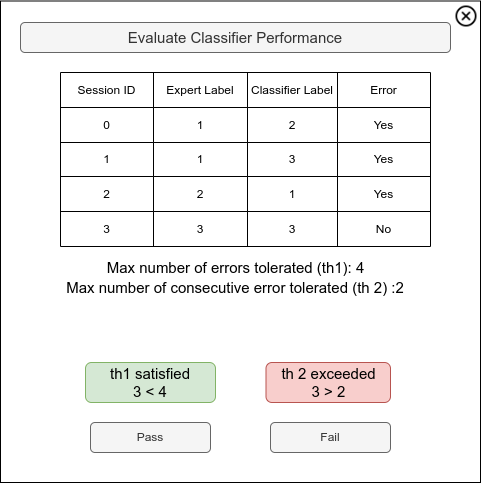

The diagram above was exported from draw.io. Its source (the exported page's mxGraphModel, read from the mxfile embedded in the PNG):
<mxGraphModel dx="1366" dy="754" grid="1" gridSize="10" guides="1" tooltips="1" connect="1" arrows="1" fold="1" page="1" pageScale="1" pageWidth="850" pageHeight="1100" math="0" shadow="0">
  <root>
    <mxCell id="0" />
    <mxCell id="1" parent="0" />
    <mxCell id="fWAnESmdh3rx2afBq7EQ-86" value="" style="rounded=0;whiteSpace=wrap;html=1;" parent="1" vertex="1">
      <mxGeometry x="180" y="38.5" width="480" height="481.5" as="geometry" />
    </mxCell>
    <mxCell id="fWAnESmdh3rx2afBq7EQ-2" value="&lt;font style=&quot;font-size: 15px;&quot;&gt;Evaluate Classifier Performance&lt;/font&gt;" style="rounded=1;whiteSpace=wrap;html=1;fillColor=#f5f5f5;fontColor=#333333;strokeColor=#666666;" parent="1" vertex="1">
      <mxGeometry x="200" y="60" width="430" height="30" as="geometry" />
    </mxCell>
    <mxCell id="fWAnESmdh3rx2afBq7EQ-84" value="Pass" style="rounded=1;whiteSpace=wrap;html=1;fillColor=#f5f5f5;fontColor=#333333;strokeColor=#666666;" parent="1" vertex="1">
      <mxGeometry x="270" y="460" width="120" height="30" as="geometry" />
    </mxCell>
    <mxCell id="fWAnESmdh3rx2afBq7EQ-85" value="Fail" style="rounded=1;whiteSpace=wrap;html=1;fillColor=#f5f5f5;fontColor=#333333;strokeColor=#666666;" parent="1" vertex="1">
      <mxGeometry x="450" y="460" width="120" height="30" as="geometry" />
    </mxCell>
    <mxCell id="fWAnESmdh3rx2afBq7EQ-87" value="" style="shape=image;html=1;verticalAlign=top;verticalLabelPosition=bottom;labelBackgroundColor=#ffffff;imageAspect=0;aspect=fixed;image=https://cdn1.iconfinder.com/data/icons/uiux-001-line/32/UI_UX_UIUX_Reject-128.png" parent="1" vertex="1">
      <mxGeometry x="632" y="40" width="28" height="28" as="geometry" />
    </mxCell>
    <mxCell id="aVLRj7tp9qrpkqVMFD9f-39" value="Max number of errors tolerated (th1): 4" style="text;html=1;align=center;verticalAlign=middle;whiteSpace=wrap;rounded=0;fontSize=15;" vertex="1" parent="1">
      <mxGeometry x="272.5" y="300" width="285" height="10" as="geometry" />
    </mxCell>
    <mxCell id="aVLRj7tp9qrpkqVMFD9f-40" value="Max number of consecutive error tolerated (th 2) :2" style="text;html=1;align=center;verticalAlign=middle;whiteSpace=wrap;rounded=0;fontSize=15;" vertex="1" parent="1">
      <mxGeometry x="245" y="320" width="340" height="10" as="geometry" />
    </mxCell>
    <mxCell id="aVLRj7tp9qrpkqVMFD9f-41" value="th1 satisfied&lt;div&gt;3 &amp;lt; 4&lt;/div&gt;" style="rounded=1;whiteSpace=wrap;html=1;fontSize=15;fillColor=#d5e8d4;strokeColor=#82b366;" vertex="1" parent="1">
      <mxGeometry x="265" y="400" width="130" height="40" as="geometry" />
    </mxCell>
    <mxCell id="aVLRj7tp9qrpkqVMFD9f-42" value="&lt;font style=&quot;font-size: 15px;&quot;&gt;th 2 exceeded&lt;/font&gt;&lt;div&gt;&lt;font style=&quot;font-size: 15px;&quot;&gt;3 &amp;gt; 2&lt;/font&gt;&lt;/div&gt;" style="rounded=1;whiteSpace=wrap;html=1;fillColor=#f8cecc;strokeColor=#b85450;" vertex="1" parent="1">
      <mxGeometry x="445.5" y="400" width="124.5" height="40" as="geometry" />
    </mxCell>
    <mxCell id="aVLRj7tp9qrpkqVMFD9f-102" value="" style="shape=table;startSize=0;container=1;collapsible=0;childLayout=tableLayout;" vertex="1" parent="1">
      <mxGeometry x="240" y="110" width="370" height="174" as="geometry" />
    </mxCell>
    <mxCell id="aVLRj7tp9qrpkqVMFD9f-103" value="" style="shape=tableRow;horizontal=0;startSize=0;swimlaneHead=0;swimlaneBody=0;strokeColor=inherit;top=0;left=0;bottom=0;right=0;collapsible=0;dropTarget=0;fillColor=none;points=[[0,0.5],[1,0.5]];portConstraint=eastwest;" vertex="1" parent="aVLRj7tp9qrpkqVMFD9f-102">
      <mxGeometry width="370" height="35" as="geometry" />
    </mxCell>
    <mxCell id="aVLRj7tp9qrpkqVMFD9f-104" value="Session ID" style="shape=partialRectangle;html=1;whiteSpace=wrap;connectable=0;strokeColor=inherit;overflow=hidden;fillColor=none;top=0;left=0;bottom=0;right=0;pointerEvents=1;" vertex="1" parent="aVLRj7tp9qrpkqVMFD9f-103">
      <mxGeometry width="93" height="35" as="geometry">
        <mxRectangle width="93" height="35" as="alternateBounds" />
      </mxGeometry>
    </mxCell>
    <mxCell id="aVLRj7tp9qrpkqVMFD9f-105" value="&lt;font&gt;Expert Label&lt;/font&gt;" style="shape=partialRectangle;html=1;whiteSpace=wrap;connectable=0;strokeColor=inherit;overflow=hidden;fillColor=none;top=0;left=0;bottom=0;right=0;pointerEvents=1;" vertex="1" parent="aVLRj7tp9qrpkqVMFD9f-103">
      <mxGeometry x="93" width="94" height="35" as="geometry">
        <mxRectangle width="94" height="35" as="alternateBounds" />
      </mxGeometry>
    </mxCell>
    <mxCell id="aVLRj7tp9qrpkqVMFD9f-106" value="&lt;font&gt;Classifier Label&lt;/font&gt;" style="shape=partialRectangle;html=1;whiteSpace=wrap;connectable=0;strokeColor=inherit;overflow=hidden;fillColor=none;top=0;left=0;bottom=0;right=0;pointerEvents=1;" vertex="1" parent="aVLRj7tp9qrpkqVMFD9f-103">
      <mxGeometry x="187" width="90" height="35" as="geometry">
        <mxRectangle width="90" height="35" as="alternateBounds" />
      </mxGeometry>
    </mxCell>
    <mxCell id="aVLRj7tp9qrpkqVMFD9f-107" value="&lt;font&gt;Error&lt;/font&gt;" style="shape=partialRectangle;html=1;whiteSpace=wrap;connectable=0;strokeColor=inherit;overflow=hidden;fillColor=none;top=0;left=0;bottom=0;right=0;pointerEvents=1;" vertex="1" parent="aVLRj7tp9qrpkqVMFD9f-103">
      <mxGeometry x="277" width="93" height="35" as="geometry">
        <mxRectangle width="93" height="35" as="alternateBounds" />
      </mxGeometry>
    </mxCell>
    <mxCell id="aVLRj7tp9qrpkqVMFD9f-108" value="" style="shape=tableRow;horizontal=0;startSize=0;swimlaneHead=0;swimlaneBody=0;strokeColor=inherit;top=0;left=0;bottom=0;right=0;collapsible=0;dropTarget=0;fillColor=none;points=[[0,0.5],[1,0.5]];portConstraint=eastwest;" vertex="1" parent="aVLRj7tp9qrpkqVMFD9f-102">
      <mxGeometry y="35" width="370" height="35" as="geometry" />
    </mxCell>
    <mxCell id="aVLRj7tp9qrpkqVMFD9f-109" value="0" style="shape=partialRectangle;html=1;whiteSpace=wrap;connectable=0;strokeColor=inherit;overflow=hidden;fillColor=none;top=0;left=0;bottom=0;right=0;pointerEvents=1;" vertex="1" parent="aVLRj7tp9qrpkqVMFD9f-108">
      <mxGeometry width="93" height="35" as="geometry">
        <mxRectangle width="93" height="35" as="alternateBounds" />
      </mxGeometry>
    </mxCell>
    <mxCell id="aVLRj7tp9qrpkqVMFD9f-110" value="1" style="shape=partialRectangle;html=1;whiteSpace=wrap;connectable=0;strokeColor=inherit;overflow=hidden;fillColor=none;top=0;left=0;bottom=0;right=0;pointerEvents=1;" vertex="1" parent="aVLRj7tp9qrpkqVMFD9f-108">
      <mxGeometry x="93" width="94" height="35" as="geometry">
        <mxRectangle width="94" height="35" as="alternateBounds" />
      </mxGeometry>
    </mxCell>
    <mxCell id="aVLRj7tp9qrpkqVMFD9f-111" value="2" style="shape=partialRectangle;html=1;whiteSpace=wrap;connectable=0;strokeColor=inherit;overflow=hidden;fillColor=none;top=0;left=0;bottom=0;right=0;pointerEvents=1;" vertex="1" parent="aVLRj7tp9qrpkqVMFD9f-108">
      <mxGeometry x="187" width="90" height="35" as="geometry">
        <mxRectangle width="90" height="35" as="alternateBounds" />
      </mxGeometry>
    </mxCell>
    <mxCell id="aVLRj7tp9qrpkqVMFD9f-112" value="Yes" style="shape=partialRectangle;html=1;whiteSpace=wrap;connectable=0;strokeColor=inherit;overflow=hidden;fillColor=none;top=0;left=0;bottom=0;right=0;pointerEvents=1;" vertex="1" parent="aVLRj7tp9qrpkqVMFD9f-108">
      <mxGeometry x="277" width="93" height="35" as="geometry">
        <mxRectangle width="93" height="35" as="alternateBounds" />
      </mxGeometry>
    </mxCell>
    <mxCell id="aVLRj7tp9qrpkqVMFD9f-113" value="" style="shape=tableRow;horizontal=0;startSize=0;swimlaneHead=0;swimlaneBody=0;strokeColor=inherit;top=0;left=0;bottom=0;right=0;collapsible=0;dropTarget=0;fillColor=none;points=[[0,0.5],[1,0.5]];portConstraint=eastwest;" vertex="1" parent="aVLRj7tp9qrpkqVMFD9f-102">
      <mxGeometry y="70" width="370" height="34" as="geometry" />
    </mxCell>
    <mxCell id="aVLRj7tp9qrpkqVMFD9f-114" value="1" style="shape=partialRectangle;html=1;whiteSpace=wrap;connectable=0;strokeColor=inherit;overflow=hidden;fillColor=none;top=0;left=0;bottom=0;right=0;pointerEvents=1;" vertex="1" parent="aVLRj7tp9qrpkqVMFD9f-113">
      <mxGeometry width="93" height="34" as="geometry">
        <mxRectangle width="93" height="34" as="alternateBounds" />
      </mxGeometry>
    </mxCell>
    <mxCell id="aVLRj7tp9qrpkqVMFD9f-115" value="1" style="shape=partialRectangle;html=1;whiteSpace=wrap;connectable=0;strokeColor=inherit;overflow=hidden;fillColor=none;top=0;left=0;bottom=0;right=0;pointerEvents=1;" vertex="1" parent="aVLRj7tp9qrpkqVMFD9f-113">
      <mxGeometry x="93" width="94" height="34" as="geometry">
        <mxRectangle width="94" height="34" as="alternateBounds" />
      </mxGeometry>
    </mxCell>
    <mxCell id="aVLRj7tp9qrpkqVMFD9f-116" value="3" style="shape=partialRectangle;html=1;whiteSpace=wrap;connectable=0;strokeColor=inherit;overflow=hidden;fillColor=none;top=0;left=0;bottom=0;right=0;pointerEvents=1;" vertex="1" parent="aVLRj7tp9qrpkqVMFD9f-113">
      <mxGeometry x="187" width="90" height="34" as="geometry">
        <mxRectangle width="90" height="34" as="alternateBounds" />
      </mxGeometry>
    </mxCell>
    <mxCell id="aVLRj7tp9qrpkqVMFD9f-117" value="Yes" style="shape=partialRectangle;html=1;whiteSpace=wrap;connectable=0;strokeColor=inherit;overflow=hidden;fillColor=none;top=0;left=0;bottom=0;right=0;pointerEvents=1;" vertex="1" parent="aVLRj7tp9qrpkqVMFD9f-113">
      <mxGeometry x="277" width="93" height="34" as="geometry">
        <mxRectangle width="93" height="34" as="alternateBounds" />
      </mxGeometry>
    </mxCell>
    <mxCell id="aVLRj7tp9qrpkqVMFD9f-118" value="" style="shape=tableRow;horizontal=0;startSize=0;swimlaneHead=0;swimlaneBody=0;strokeColor=inherit;top=0;left=0;bottom=0;right=0;collapsible=0;dropTarget=0;fillColor=none;points=[[0,0.5],[1,0.5]];portConstraint=eastwest;" vertex="1" parent="aVLRj7tp9qrpkqVMFD9f-102">
      <mxGeometry y="104" width="370" height="35" as="geometry" />
    </mxCell>
    <mxCell id="aVLRj7tp9qrpkqVMFD9f-119" value="2" style="shape=partialRectangle;html=1;whiteSpace=wrap;connectable=0;strokeColor=inherit;overflow=hidden;fillColor=none;top=0;left=0;bottom=0;right=0;pointerEvents=1;" vertex="1" parent="aVLRj7tp9qrpkqVMFD9f-118">
      <mxGeometry width="93" height="35" as="geometry">
        <mxRectangle width="93" height="35" as="alternateBounds" />
      </mxGeometry>
    </mxCell>
    <mxCell id="aVLRj7tp9qrpkqVMFD9f-120" value="2" style="shape=partialRectangle;html=1;whiteSpace=wrap;connectable=0;strokeColor=inherit;overflow=hidden;fillColor=none;top=0;left=0;bottom=0;right=0;pointerEvents=1;" vertex="1" parent="aVLRj7tp9qrpkqVMFD9f-118">
      <mxGeometry x="93" width="94" height="35" as="geometry">
        <mxRectangle width="94" height="35" as="alternateBounds" />
      </mxGeometry>
    </mxCell>
    <mxCell id="aVLRj7tp9qrpkqVMFD9f-121" value="1" style="shape=partialRectangle;html=1;whiteSpace=wrap;connectable=0;strokeColor=inherit;overflow=hidden;fillColor=none;top=0;left=0;bottom=0;right=0;pointerEvents=1;" vertex="1" parent="aVLRj7tp9qrpkqVMFD9f-118">
      <mxGeometry x="187" width="90" height="35" as="geometry">
        <mxRectangle width="90" height="35" as="alternateBounds" />
      </mxGeometry>
    </mxCell>
    <mxCell id="aVLRj7tp9qrpkqVMFD9f-122" value="Yes" style="shape=partialRectangle;html=1;whiteSpace=wrap;connectable=0;strokeColor=inherit;overflow=hidden;fillColor=none;top=0;left=0;bottom=0;right=0;pointerEvents=1;" vertex="1" parent="aVLRj7tp9qrpkqVMFD9f-118">
      <mxGeometry x="277" width="93" height="35" as="geometry">
        <mxRectangle width="93" height="35" as="alternateBounds" />
      </mxGeometry>
    </mxCell>
    <mxCell id="aVLRj7tp9qrpkqVMFD9f-123" value="" style="shape=tableRow;horizontal=0;startSize=0;swimlaneHead=0;swimlaneBody=0;strokeColor=inherit;top=0;left=0;bottom=0;right=0;collapsible=0;dropTarget=0;fillColor=none;points=[[0,0.5],[1,0.5]];portConstraint=eastwest;" vertex="1" parent="aVLRj7tp9qrpkqVMFD9f-102">
      <mxGeometry y="139" width="370" height="35" as="geometry" />
    </mxCell>
    <mxCell id="aVLRj7tp9qrpkqVMFD9f-124" value="3" style="shape=partialRectangle;html=1;whiteSpace=wrap;connectable=0;strokeColor=inherit;overflow=hidden;fillColor=none;top=0;left=0;bottom=0;right=0;pointerEvents=1;" vertex="1" parent="aVLRj7tp9qrpkqVMFD9f-123">
      <mxGeometry width="93" height="35" as="geometry">
        <mxRectangle width="93" height="35" as="alternateBounds" />
      </mxGeometry>
    </mxCell>
    <mxCell id="aVLRj7tp9qrpkqVMFD9f-125" value="3" style="shape=partialRectangle;html=1;whiteSpace=wrap;connectable=0;strokeColor=inherit;overflow=hidden;fillColor=none;top=0;left=0;bottom=0;right=0;pointerEvents=1;" vertex="1" parent="aVLRj7tp9qrpkqVMFD9f-123">
      <mxGeometry x="93" width="94" height="35" as="geometry">
        <mxRectangle width="94" height="35" as="alternateBounds" />
      </mxGeometry>
    </mxCell>
    <mxCell id="aVLRj7tp9qrpkqVMFD9f-126" value="3" style="shape=partialRectangle;html=1;whiteSpace=wrap;connectable=0;strokeColor=inherit;overflow=hidden;fillColor=none;top=0;left=0;bottom=0;right=0;pointerEvents=1;" vertex="1" parent="aVLRj7tp9qrpkqVMFD9f-123">
      <mxGeometry x="187" width="90" height="35" as="geometry">
        <mxRectangle width="90" height="35" as="alternateBounds" />
      </mxGeometry>
    </mxCell>
    <mxCell id="aVLRj7tp9qrpkqVMFD9f-127" value="No" style="shape=partialRectangle;html=1;whiteSpace=wrap;connectable=0;strokeColor=inherit;overflow=hidden;fillColor=none;top=0;left=0;bottom=0;right=0;pointerEvents=1;" vertex="1" parent="aVLRj7tp9qrpkqVMFD9f-123">
      <mxGeometry x="277" width="93" height="35" as="geometry">
        <mxRectangle width="93" height="35" as="alternateBounds" />
      </mxGeometry>
    </mxCell>
  </root>
</mxGraphModel>